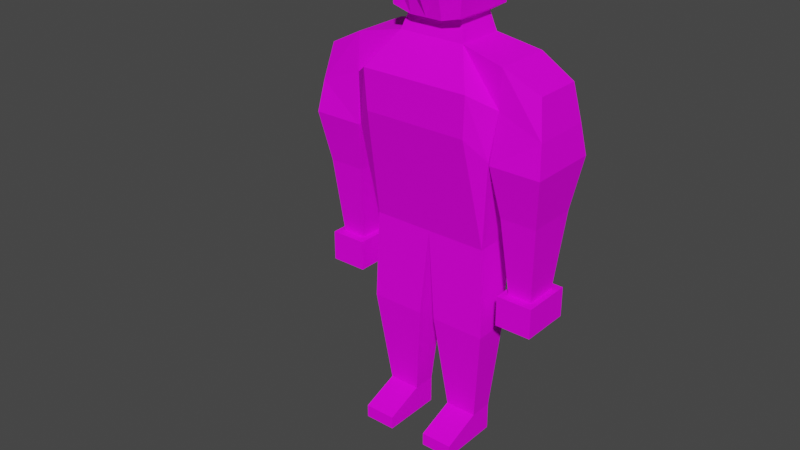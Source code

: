# Source: sargent.blend  (saved by Blender 2.82.7; exported with 4.5.12 LTS)
import bpy
from mathutils import Matrix  # noqa: F401  (used for matrix-valued properties, if any)

bpy.ops.wm.read_factory_settings(use_empty=True)
scene = bpy.context.scene
scene.name = 'Scene'

# ---- collections
col_collection = bpy.data.collections.new('Collection'); scene.collection.children.link(col_collection)

# ---- images (referenced by path relative to the original .blend; pixels are not part of the script)
import os
ASSET_DIR = os.environ.get("B2B_ASSET_DIR", "")  # directory of the original .blend (textures are referenced by path, not embedded)
HERE = os.path.dirname(os.path.abspath(__file__))  # packed textures are extracted next to this script under _unpacked/

def load_image(name, relpath, width, height, colorspace="sRGB"):
    """Load a texture the original file referenced (path relative to the .blend, or extracted next to this script)."""
    p = next((c for c in (os.path.join(HERE, relpath), os.path.join(ASSET_DIR, relpath)) if relpath and os.path.exists(c)), "")
    if p:
        img = bpy.data.images.load(p, check_existing=True)
        img.name = name
    else:  # same state as the original file: an image datablock whose file is absent (Cycles renders it pink)
        img = bpy.data.images.new(name, width, height)
        img.source = "FILE"
        img.filepath = "//" + (relpath or name)
    img.colorspace_settings.name = colorspace
    return img
img_sargent_uv_map_painted_png = load_image('sargent uv map painted.png', 'sargent uv map painted.png', 1024, 1024, 'sRGB')

# ---- materials (node trees are filled in below, after node groups)
mat_material_001 = bpy.data.materials.new('Material.001')
mat_material_001.use_transparent_shadow = False

# ---- material node trees
mat_material_001.use_nodes = True; mat_material_001.node_tree.nodes.clear()
_N = mat_material_001.node_tree.nodes; _L = mat_material_001.node_tree.links
n0 = _N.new('ShaderNodeOutputMaterial'); n0.name = 'Material Output'; n0.location = (300, 300)
n1 = _N.new('ShaderNodeBsdfPrincipled'); n1.name = 'Principled BSDF'; n1.location = (10, 300)
n1.distribution = 'GGX'
n1.subsurface_method = 'BURLEY'
n1.inputs[2].default_value = 0.8
n1.inputs[3].default_value = 1.45
n1.inputs[13].default_value = 0.1
n1.inputs[27].default_value = (0.0, 0.0, 0.0, 1.0)
n1.inputs[28].default_value = 1.0
n2 = _N.new('ShaderNodeTexImage'); n2.name = 'Image Texture'; n2.location = (-280, 275)
n2.image = img_sargent_uv_map_painted_png
_L.new(n1.outputs[0], n0.inputs[0])
_L.new(n2.outputs[0], n1.inputs[0])
n0.is_active_output = True

# ---- world
world_world = bpy.data.worlds.new('World'); scene.world = world_world
world_world.use_nodes = True; world_world.node_tree.nodes.clear()
_N = world_world.node_tree.nodes; _L = world_world.node_tree.links
n0 = _N.new('ShaderNodeOutputWorld'); n0.name = 'World Output'; n0.location = (300, 300)
n1 = _N.new('ShaderNodeBackground'); n1.name = 'Background'; n1.location = (10, 300)
n1.inputs[0].default_value = (0.05088, 0.05088, 0.05088, 1.0)
_L.new(n1.outputs[0], n0.inputs[0])
n0.is_active_output = True
world_world.color = (0.05088, 0.05088, 0.05088)
world_world.use_sun_shadow = False
world_world.sun_shadow_jitter_overblur = 0.0

# ---- meshes
me_cube_001 = bpy.data.meshes.new('Cube.001')
me_cube_001.from_pydata([(-0.288, -0.108, -0.4), (-0.3696, -0.1461, 0.4426), (-0.288, 0.108, -0.4), (-0.3696, 0.1324, 0.4426), (-0.3696, -0.1461, 0.2638), (-0.3696, 0.1426, 0.2638), (-0.144, 0.108, -0.4), (-0.1598, -0.1227, 0.4864), (-0.2635, -0.1461, 0.2362), (-0.1598, 0.1091, 0.4864), (-0.144, -0.108, -0.4), (-0.2635, 0.2283, 0.3309), (-0.5419, -0.123, 0.3551), (-0.5419, 0.1094, 0.3551), (-0.5747, -0.1461, 0.1815), (-0.5747, 0.1426, 0.1815), (-0.385, -0.1244, -0.2104), (-0.385, 0.1209, -0.2104), (-0.5592, -0.1244, -0.2104), (-0.5592, 0.1209, -0.2104), (-0.4149, -0.08233, -0.5841), (-0.4149, 0.07884, -0.5841), (-0.5294, -0.08233, -0.5841), (-0.5294, 0.07884, -0.5841), (-0.3507, -0.1728, 0.03283), (-0.3507, 0.1693, 0.03283), (-0.5936, 0.1693, 0.03283), (-0.5936, -0.1728, 0.03283), (-0.3842, -0.1256, -0.5841), (-0.3842, 0.1221, -0.5841), (-0.5601, -0.1256, -0.5841), (-0.5601, 0.1221, -0.5841), (-0.3842, -0.1256, -0.7303), (-0.3842, 0.1221, -0.7303), (-0.5601, -0.1256, -0.7303), (-0.5601, 0.1221, -0.7303), (-0.3032, -0.05529, -0.8375), (-0.3032, 0.1156, -0.8375), (-0.0395, 0.1156, -0.8375), (-0.0395, -0.05529, -0.8375), (-0.1713, 0.1156, -0.8375), (-0.1713, -0.05529, -0.8375), (-0.2484, -0.04787, -1.307), (-0.2484, 0.06773, -1.307), (-0.09428, 0.06773, -1.307), (-0.09428, -0.04787, -1.307), (-0.1713, 0.06773, -1.307), (-0.1713, -0.04787, -1.307), (-0.2484, -0.04787, -1.443), (-0.2484, 0.06773, -1.443), (-0.09428, 0.06773, -1.443), (-0.09428, -0.04787, -1.443), (-0.1713, 0.06773, -1.443), (-0.1713, -0.04787, -1.443), (-0.2484, 0.2529, -1.38), (-0.09428, 0.2529, -1.38), (-0.1713, 0.2529, -1.38), (-0.2484, 0.2529, -1.443), (-0.09428, 0.2529, -1.443), (-0.1713, 0.2529, -1.443), (-0.3423, 0.1639, 0.04186), (-0.3423, -0.1334, 0.04186), (-0.2528, 0.2209, 0.1365), (-0.2528, -0.1334, 0.04181), (-0.1335, 0.08532, 0.574), (-0.1335, -0.1066, 0.574), (-0.1705, 0.1459, 0.5992), (-0.1705, -0.1672, 0.5992), (-0.1389, 0.1265, 0.9076), (-0.1389, -0.1478, 0.9076), (-0.1774, 0.1459, 0.7297), (-0.1774, -0.1672, 0.7297), (-0.1774, 0.1459, 0.811), (-0.1774, -0.1672, 0.811), (-0.0792, 0.1091, 0.4864), (-0.072, -0.108, -0.4), (-0.123, 0.2283, 0.3309), (-0.072, 0.108, -0.4), (-0.0792, -0.1227, 0.4864), (-0.123, -0.1461, 0.2362), (-0.1054, -0.05529, -0.8375), (-0.1054, 0.1156, -0.8375), (-0.1328, -0.04787, -1.307), (-0.1328, 0.06773, -1.307), (-0.1328, -0.04787, -1.443), (-0.1328, 0.06773, -1.443), (-0.1328, 0.2529, -1.38), (-0.1328, 0.2529, -1.443), (-0.1205, -0.1334, 0.04181), (-0.1205, 0.2209, 0.1365), (-0.06401, 0.08532, 0.574), (-0.06401, -0.1066, 0.574), (-0.07908, 0.1459, 0.574), (-0.07908, -0.1672, 0.574), (-0.06594, 0.1265, 0.9386), (-0.06594, -0.1478, 0.9386), (-0.07908, -0.1672, 0.7297), (-0.07908, 0.1823, 0.7297), (-0.07908, -0.1672, 0.811), (-0.07908, 0.1657, 0.811), (0.288, -0.108, -0.4), (0.3696, -0.1461, 0.4426), (0.288, 0.108, -0.4), (0.3696, 0.1324, 0.4426), (0.3696, -0.1461, 0.2638), (0.3696, 0.1426, 0.2638), (0.0, 0.108, -0.4), (0.0, 0.1091, 0.4864), (0.0, -0.108, -0.4), (0.0, -0.1227, 0.4864), (0.0, -0.1461, 0.2362), (0.0, 0.2283, 0.3309), (0.144, 0.108, -0.4), (0.1598, -0.1227, 0.4864), (0.2635, -0.1461, 0.2362), (0.1598, 0.1091, 0.4864), (0.144, -0.108, -0.4), (0.2635, 0.2283, 0.3309), (0.5419, -0.123, 0.3551), (0.5419, 0.1094, 0.3551), (0.5747, -0.1461, 0.1815), (0.5747, 0.1426, 0.1815), (0.385, -0.1244, -0.2104), (0.385, 0.1209, -0.2104), (0.5592, -0.1244, -0.2104), (0.5592, 0.1209, -0.2104), (0.4149, -0.08233, -0.5841), (0.4149, 0.07884, -0.5841), (0.5294, -0.08233, -0.5841), (0.5294, 0.07884, -0.5841), (0.3507, -0.1728, 0.03283), (0.3507, 0.1693, 0.03283), (0.5936, 0.1693, 0.03283), (0.5936, -0.1728, 0.03283), (0.3842, -0.1256, -0.5841), (0.3842, 0.1221, -0.5841), (0.5601, -0.1256, -0.5841), (0.5601, 0.1221, -0.5841), (0.3842, -0.1256, -0.7303), (0.3842, 0.1221, -0.7303), (0.5601, -0.1256, -0.7303), (0.5601, 0.1221, -0.7303), (0.3032, -0.05529, -0.8375), (0.3032, 0.1156, -0.8375), (0.0395, 0.1156, -0.8375), (0.0395, -0.05529, -0.8375), (0.1713, 0.1156, -0.8375), (0.1713, -0.05529, -0.8375), (0.2484, -0.04787, -1.307), (0.2484, 0.06773, -1.307), (0.09428, 0.06773, -1.307), (0.09428, -0.04787, -1.307), (0.1713, 0.06773, -1.307), (0.1713, -0.04787, -1.307), (0.2484, -0.04787, -1.443), (0.2484, 0.06773, -1.443), (0.09428, 0.06773, -1.443), (0.09428, -0.04787, -1.443), (0.1713, 0.06773, -1.443), (0.1713, -0.04787, -1.443), (0.2484, 0.2529, -1.38), (0.09428, 0.2529, -1.38), (0.1713, 0.2529, -1.38), (0.2484, 0.2529, -1.443), (0.09428, 0.2529, -1.443), (0.1713, 0.2529, -1.443), (0.3423, 0.1639, 0.04186), (0.3423, -0.1334, 0.04186), (0.0, 0.2209, 0.1365), (0.0, -0.1334, 0.04181), (0.2528, 0.2209, 0.1365), (0.2528, -0.1334, 0.04181), (0.1335, 0.08532, 0.574), (0.1335, -0.1066, 0.574), (0.0, -0.1066, 0.574), (0.0, 0.08532, 0.574), (0.1705, 0.1459, 0.5992), (0.1705, -0.1672, 0.5992), (0.0, -0.1672, 0.574), (0.0, 0.1459, 0.574), (0.1389, 0.1265, 0.9076), (0.1389, -0.1478, 0.9076), (0.0, -0.1478, 0.9386), (0.0, 0.1265, 0.9386), (0.1774, 0.1459, 0.7297), (0.0, 0.2186, 0.7297), (0.1774, -0.1672, 0.7297), (0.0, -0.1672, 0.7297), (0.1774, 0.1459, 0.811), (0.1774, -0.1672, 0.811), (0.0, -0.1672, 0.811), (0.0, 0.1854, 0.811), (0.0792, 0.1091, 0.4864), (0.072, -0.108, -0.4), (0.123, 0.2283, 0.3309), (0.072, 0.108, -0.4), (0.0792, -0.1227, 0.4864), (0.123, -0.1461, 0.2362), (0.1054, -0.05529, -0.8375), (0.1054, 0.1156, -0.8375), (0.1328, -0.04787, -1.307), (0.1328, 0.06773, -1.307), (0.1328, -0.04787, -1.443), (0.1328, 0.06773, -1.443), (0.1328, 0.2529, -1.38), (0.1328, 0.2529, -1.443), (0.1205, -0.1334, 0.04181), (0.1205, 0.2209, 0.1365), (0.06401, 0.08532, 0.574), (0.06401, -0.1066, 0.574), (0.07908, 0.1459, 0.574), (0.07908, -0.1672, 0.574), (0.06594, 0.1265, 0.9386), (0.06594, -0.1478, 0.9386), (0.07908, -0.1672, 0.7297), (0.07908, 0.1823, 0.7297), (0.07908, -0.1672, 0.811), (0.07908, 0.1657, 0.811)], [], [(1, 3, 13, 12), (8, 7, 1, 4), (9, 3, 1, 7), (63, 8, 4, 61), (61, 4, 5, 60), (89, 76, 111, 168), (75, 10, 41, 80), (76, 74, 107, 111), (5, 3, 9, 11), (0, 2, 37, 36), (60, 5, 11, 62), (88, 79, 8, 63), (79, 78, 7, 8), (14, 12, 13, 15), (25, 24, 16, 17), (3, 5, 15, 13), (4, 1, 12, 14), (19, 17, 21, 23), (26, 25, 17, 19), (27, 26, 19, 18), (24, 27, 18, 16), (20, 22, 30, 28), (18, 19, 23, 22), (16, 18, 22, 20), (17, 16, 20, 21), (4, 14, 27, 24), (14, 15, 26, 27), (15, 5, 25, 26), (5, 4, 24, 25), (28, 30, 34, 32), (21, 20, 28, 29), (23, 21, 29, 31), (22, 23, 31, 30), (33, 32, 34, 35), (29, 28, 32, 33), (31, 29, 33, 35), (30, 31, 35, 34), (41, 36, 42, 47), (36, 37, 43, 42), (106, 108, 39, 38), (10, 0, 36, 41), (77, 106, 38, 81), (2, 6, 40, 37), (82, 47, 53, 84), (83, 44, 55, 86), (38, 39, 45, 44), (37, 40, 46, 43), (81, 38, 44, 83), (80, 41, 47, 82), (85, 50, 51, 84), (49, 52, 53, 48), (42, 43, 49, 48), (47, 42, 48, 53), (44, 45, 51, 50), (44, 50, 58, 55), (86, 55, 58, 87), (54, 56, 59, 57), (52, 49, 57, 59), (49, 43, 54, 57), (85, 52, 59, 87), (43, 46, 56, 54), (75, 88, 63, 10), (2, 60, 62, 6), (77, 89, 168, 106), (0, 61, 60, 2), (10, 63, 61, 0), (9, 7, 65, 64), (78, 109, 174, 91), (74, 9, 64, 90), (90, 64, 66, 92), (64, 65, 67, 66), (91, 174, 178, 93), (99, 72, 68, 94), (72, 73, 69, 68), (98, 190, 182, 95), (93, 178, 187, 96), (66, 67, 71, 70), (92, 66, 70, 97), (96, 187, 190, 98), (70, 71, 73, 72), (97, 70, 72, 99), (185, 97, 99, 191), (71, 96, 98, 73), (179, 92, 97, 185), (67, 93, 96, 71), (73, 98, 95, 69), (191, 99, 94, 183), (65, 91, 93, 67), (175, 90, 92, 179), (107, 74, 90, 175), (7, 78, 91, 65), (6, 62, 89, 77), (108, 169, 88, 75), (50, 85, 87, 58), (56, 86, 87, 59), (52, 85, 84, 53), (39, 80, 82, 45), (40, 81, 83, 46), (46, 83, 86, 56), (45, 82, 84, 51), (6, 77, 81, 40), (110, 109, 78, 79), (169, 110, 79, 88), (11, 9, 74, 76), (108, 75, 80, 39), (62, 11, 76, 89), (69, 95, 94, 68), (101, 118, 119, 103), (114, 104, 101, 113), (115, 113, 101, 103), (171, 167, 104, 114), (167, 166, 105, 104), (207, 168, 111, 194), (193, 198, 147, 116), (194, 111, 107, 192), (105, 117, 115, 103), (100, 142, 143, 102), (166, 170, 117, 105), (206, 171, 114, 197), (197, 114, 113, 196), (120, 121, 119, 118), (131, 123, 122, 130), (103, 119, 121, 105), (104, 120, 118, 101), (125, 129, 127, 123), (132, 125, 123, 131), (133, 124, 125, 132), (130, 122, 124, 133), (126, 134, 136, 128), (124, 128, 129, 125), (122, 126, 128, 124), (123, 127, 126, 122), (104, 130, 133, 120), (120, 133, 132, 121), (121, 132, 131, 105), (105, 131, 130, 104), (134, 138, 140, 136), (127, 135, 134, 126), (129, 137, 135, 127), (128, 136, 137, 129), (139, 141, 140, 138), (135, 139, 138, 134), (137, 141, 139, 135), (136, 140, 141, 137), (147, 153, 148, 142), (142, 148, 149, 143), (106, 144, 145, 108), (116, 147, 142, 100), (195, 199, 144, 106), (102, 143, 146, 112), (200, 202, 159, 153), (201, 204, 161, 150), (144, 150, 151, 145), (143, 149, 152, 146), (199, 201, 150, 144), (198, 200, 153, 147), (203, 202, 157, 156), (155, 154, 159, 158), (148, 154, 155, 149), (153, 159, 154, 148), (150, 156, 157, 151), (150, 161, 164, 156), (204, 205, 164, 161), (160, 163, 165, 162), (158, 165, 163, 155), (155, 163, 160, 149), (203, 205, 165, 158), (149, 160, 162, 152), (193, 116, 171, 206), (102, 112, 170, 166), (195, 106, 168, 207), (100, 102, 166, 167), (116, 100, 167, 171), (115, 172, 173, 113), (196, 209, 174, 109), (192, 208, 172, 115), (208, 210, 176, 172), (172, 176, 177, 173), (209, 211, 178, 174), (217, 212, 180, 188), (188, 180, 181, 189), (216, 213, 182, 190), (182, 213, 212, 183), (211, 214, 187, 178), (176, 184, 186, 177), (210, 215, 184, 176), (94, 95, 182, 183), (214, 216, 190, 187), (184, 188, 189, 186), (215, 217, 188, 184), (185, 191, 217, 215), (186, 189, 216, 214), (179, 185, 215, 210), (177, 186, 214, 211), (189, 181, 213, 216), (191, 183, 212, 217), (173, 177, 211, 209), (175, 179, 210, 208), (107, 175, 208, 192), (113, 173, 209, 196), (112, 195, 207, 170), (108, 193, 206, 169), (156, 164, 205, 203), (162, 165, 205, 204), (158, 159, 202, 203), (145, 151, 200, 198), (146, 152, 201, 199), (152, 162, 204, 201), (151, 157, 202, 200), (112, 146, 199, 195), (110, 197, 196, 109), (169, 206, 197, 110), (117, 194, 192, 115), (108, 145, 198, 193), (170, 207, 194, 117), (181, 180, 212, 213)])
_uv = me_cube_001.uv_layers.new(name='UVMap')
_uv.uv.foreach_set('vector', [0.8659, 0.9454, 0.9518, 0.9454, 0.9475, 0.9971, 0.8758, 0.9971, 0.2751, 0.1166, 0.2429, 0.04146, 0.308, 0.05461, 0.308, 0.1083, 0.9432, 0.8824, 0.9518, 0.9454, 0.8659, 0.9454, 0.8717, 0.8824, 0.2718, 0.175, 0.2751, 0.1166, 0.308, 0.1083, 0.2996, 0.175, 0.9691, 0.4649, 0.9691, 0.5316, 0.8796, 0.5266, 0.877, 0.4597, 0.5427, 0.1463, 0.542, 0.08796, 0.5801, 0.08796, 0.5801, 0.1463, 0.2157, 0.3077, 0.238, 0.3077, 0.2465, 0.439, 0.2261, 0.439, 0.542, 0.08796, 0.5556, 0.04057, 0.5801, 0.04057, 0.5801, 0.08796, 0.4655, 0.1076, 0.4655, 0.05384, 0.5306, 0.04057, 0.4984, 0.08796, 0.9691, 0.332, 0.9022, 0.3282, 0.9077, 0.1969, 0.9606, 0.1999, 0.4739, 0.1744, 0.4655, 0.1076, 0.4984, 0.08796, 0.5017, 0.1463, 0.2308, 0.175, 0.2315, 0.1166, 0.2751, 0.1166, 0.2718, 0.175, 0.2315, 0.1166, 0.2179, 0.04146, 0.2429, 0.04146, 0.2751, 0.1166, 0.6977, 0.8298, 0.6905, 0.882, 0.6184, 0.882, 0.6081, 0.8298, 0.1088, 0.8277, 0.002653, 0.8277, 0.01767, 0.7547, 0.09375, 0.7547, 0.4655, 0.05384, 0.4655, 0.1076, 0.4018, 0.1323, 0.412, 0.07998, 0.308, 0.1083, 0.308, 0.05461, 0.3615, 0.08088, 0.3717, 0.133, 0.4066, 0.2499, 0.4607, 0.2499, 0.4514, 0.3618, 0.4159, 0.3618, 0.396, 0.1771, 0.4713, 0.1771, 0.4607, 0.2499, 0.4066, 0.2499, 0.7059, 0.7852, 0.5998, 0.7852, 0.6148, 0.7121, 0.6909, 0.7121, 0.3022, 0.1777, 0.3775, 0.1777, 0.3669, 0.2507, 0.3128, 0.2507, 0.5321, 0.9038, 0.4966, 0.9038, 0.4871, 0.8909, 0.5417, 0.8909, 0.6909, 0.7121, 0.6148, 0.7121, 0.6279, 0.5999, 0.6779, 0.5999, 0.3128, 0.2507, 0.3669, 0.2507, 0.3576, 0.3629, 0.3221, 0.3629, 0.09375, 0.7547, 0.01767, 0.7547, 0.03071, 0.6424, 0.08071, 0.6424, 0.308, 0.1083, 0.3717, 0.133, 0.3775, 0.1777, 0.3022, 0.1777, 0.6977, 0.8298, 0.6081, 0.8298, 0.5998, 0.7852, 0.7059, 0.7852, 0.4018, 0.1323, 0.4655, 0.1076, 0.4713, 0.1771, 0.396, 0.1771, 0.1005, 0.8971, 0.01092, 0.8971, 0.002653, 0.8277, 0.1088, 0.8277, 0.3849, 0.7936, 0.3849, 0.8465, 0.3395, 0.8465, 0.3395, 0.7936, 0.5321, 0.952, 0.5321, 0.9038, 0.5417, 0.8909, 0.5417, 0.9649, 0.4966, 0.952, 0.5321, 0.952, 0.5417, 0.9649, 0.4871, 0.9649, 0.4966, 0.9038, 0.4966, 0.952, 0.4871, 0.9649, 0.4871, 0.8909, 0.7099, 0.8588, 0.7099, 0.7844, 0.7645, 0.7844, 0.7645, 0.8588, 0.5918, 0.9653, 0.5918, 0.8909, 0.6371, 0.8909, 0.6371, 0.9653, 0.04873, 0.9576, 0.04873, 0.9047, 0.09407, 0.9047, 0.09407, 0.9576, 0.3395, 0.7123, 0.3395, 0.6379, 0.3849, 0.6379, 0.3849, 0.7123, 0.2465, 0.439, 0.2874, 0.439, 0.2704, 0.5745, 0.2465, 0.5745, 0.9606, 0.1999, 0.9077, 0.1969, 0.9338, 0.05316, 0.9667, 0.05363, 0.8032, 0.5563, 0.8701, 0.5525, 0.8616, 0.6846, 0.8087, 0.6876, 0.238, 0.3077, 0.2827, 0.3077, 0.2874, 0.439, 0.2465, 0.439, 0.5578, 0.3067, 0.5801, 0.3067, 0.5679, 0.4381, 0.5474, 0.4381, 0.4908, 0.3067, 0.5354, 0.3067, 0.527, 0.4381, 0.4861, 0.4381, 0.2346, 0.5745, 0.2465, 0.5745, 0.2465, 0.6209, 0.2346, 0.6209, 0.6984, 0.8866, 0.7074, 0.8905, 0.7088, 0.9407, 0.6984, 0.9441, 0.8087, 0.6876, 0.8616, 0.6846, 0.8677, 0.82, 0.8319, 0.8274, 0.4861, 0.4381, 0.527, 0.4381, 0.5299, 0.5748, 0.506, 0.5748, 0.5474, 0.4381, 0.5679, 0.4381, 0.5509, 0.5787, 0.5418, 0.5748, 0.2261, 0.439, 0.2465, 0.439, 0.2465, 0.5745, 0.2346, 0.5745, 0.7266, 0.7247, 0.7147, 0.7247, 0.7147, 0.6899, 0.7266, 0.6899, 0.7576, 0.7247, 0.7337, 0.7247, 0.7337, 0.6899, 0.7576, 0.6899, 0.9667, 0.05363, 0.9338, 0.05316, 0.9333, 0.01617, 0.9691, 0.01816, 0.2465, 0.5745, 0.2704, 0.5745, 0.2704, 0.6209, 0.2465, 0.6209, 0.8319, 0.8274, 0.8677, 0.82, 0.8701, 0.8663, 0.8343, 0.8683, 0.8319, 0.8274, 0.8343, 0.8683, 0.7804, 0.8696, 0.7773, 0.8452, 0.9162, 0.5778, 0.9147, 0.586, 0.897, 0.5913, 0.8936, 0.5817, 0.9162, 0.5431, 0.9162, 0.5662, 0.8936, 0.5701, 0.8936, 0.547, 0.7337, 0.7247, 0.7576, 0.7247, 0.7581, 0.7754, 0.7342, 0.7754, 0.9333, 0.01617, 0.9338, 0.05316, 0.8778, 0.02805, 0.876, 0.01297, 0.7266, 0.7247, 0.7337, 0.7247, 0.7342, 0.7754, 0.7271, 0.7754, 0.6625, 0.8866, 0.6864, 0.8866, 0.6864, 0.9441, 0.6625, 0.9441, 0.2157, 0.3077, 0.2308, 0.175, 0.2718, 0.175, 0.238, 0.3077, 0.4908, 0.3067, 0.4739, 0.1744, 0.5017, 0.1463, 0.5354, 0.3067, 0.5578, 0.3067, 0.5427, 0.1463, 0.5801, 0.1463, 0.5801, 0.3067, 0.9691, 0.332, 0.9691, 0.4649, 0.877, 0.4597, 0.9022, 0.3282, 0.238, 0.3077, 0.2718, 0.175, 0.2996, 0.175, 0.2827, 0.3077, 0.9819, 0.8812, 0.9819, 0.9509, 0.9547, 0.946, 0.9547, 0.8884, 0.2179, 0.04146, 0.1934, 0.04146, 0.1934, 0.01514, 0.2132, 0.01514, 0.5556, 0.04057, 0.5306, 0.04057, 0.5387, 0.01412, 0.5603, 0.01412, 0.2441, 0.9391, 0.2441, 0.96, 0.2253, 0.9711, 0.2253, 0.9436, 0.2441, 0.96, 0.3036, 0.96, 0.3224, 0.9711, 0.2253, 0.9711, 0.3036, 0.9391, 0.3036, 0.9199, 0.3224, 0.9199, 0.3224, 0.9436, 0.2561, 0.6774, 0.2318, 0.6835, 0.2406, 0.6481, 0.2602, 0.6388, 0.9111, 0.7893, 0.9049, 0.8772, 0.8779, 0.8713, 0.8779, 0.789, 0.3052, 0.7922, 0.2806, 0.7922, 0.2806, 0.7539, 0.3011, 0.7539, 0.3052, 0.8634, 0.2806, 0.8634, 0.2806, 0.8166, 0.3052, 0.8166, 0.9706, 0.7831, 0.9706, 0.8772, 0.9301, 0.8772, 0.9363, 0.7893, 0.2561, 0.7484, 0.2277, 0.7408, 0.2318, 0.7078, 0.2561, 0.7019, 0.3052, 0.8166, 0.2806, 0.8166, 0.2806, 0.7922, 0.3052, 0.7922, 0.9363, 0.7893, 0.9301, 0.8772, 0.9049, 0.8772, 0.9111, 0.7893, 0.2561, 0.7019, 0.2318, 0.7078, 0.2318, 0.6835, 0.2561, 0.6774, 0.2806, 0.7021, 0.2561, 0.7019, 0.2561, 0.6774, 0.2806, 0.6775, 0.3357, 0.8166, 0.3052, 0.8166, 0.3052, 0.7922, 0.3357, 0.7922, 0.2806, 0.7484, 0.2561, 0.7484, 0.2561, 0.7019, 0.2806, 0.7021, 0.3335, 0.8558, 0.3052, 0.8634, 0.3052, 0.8166, 0.3357, 0.8166, 0.3357, 0.7922, 0.3052, 0.7922, 0.3011, 0.7539, 0.3268, 0.7632, 0.2806, 0.6775, 0.2561, 0.6774, 0.2602, 0.6388, 0.2806, 0.6388, 0.3036, 0.96, 0.3036, 0.9391, 0.3224, 0.9436, 0.3224, 0.9711, 0.2441, 0.9199, 0.2441, 0.9391, 0.2253, 0.9436, 0.2253, 0.9199, 0.5801, 0.04057, 0.5556, 0.04057, 0.5603, 0.01412, 0.5801, 0.01412, 0.2429, 0.04146, 0.2179, 0.04146, 0.2132, 0.01514, 0.2348, 0.01514, 0.5354, 0.3067, 0.5017, 0.1463, 0.5427, 0.1463, 0.5578, 0.3067, 0.1934, 0.3077, 0.1934, 0.175, 0.2308, 0.175, 0.2157, 0.3077, 0.7147, 0.7247, 0.7266, 0.7247, 0.7271, 0.7754, 0.7186, 0.7734, 0.9162, 0.5662, 0.9162, 0.5778, 0.8936, 0.5817, 0.8936, 0.5701, 0.7337, 0.7247, 0.7266, 0.7247, 0.7266, 0.6899, 0.7337, 0.6899, 0.2056, 0.439, 0.2261, 0.439, 0.2346, 0.5745, 0.2226, 0.5745, 0.527, 0.4381, 0.5474, 0.4381, 0.5418, 0.5748, 0.5299, 0.5748, 0.6864, 0.8866, 0.6984, 0.8866, 0.6984, 0.9441, 0.6864, 0.9441, 0.2226, 0.5745, 0.2346, 0.5745, 0.2346, 0.6209, 0.2226, 0.6209, 0.5354, 0.3067, 0.5578, 0.3067, 0.5474, 0.4381, 0.527, 0.4381, 0.1934, 0.1166, 0.1934, 0.04146, 0.2179, 0.04146, 0.2315, 0.1166, 0.1934, 0.175, 0.1934, 0.1166, 0.2315, 0.1166, 0.2308, 0.175, 0.4984, 0.08796, 0.5306, 0.04057, 0.5556, 0.04057, 0.542, 0.08796, 0.1934, 0.3077, 0.2157, 0.3077, 0.2261, 0.439, 0.2056, 0.439, 0.5017, 0.1463, 0.4984, 0.08796, 0.542, 0.08796, 0.5427, 0.1463, 0.3324, 0.5569, 0.3283, 0.535, 0.413, 0.535, 0.417, 0.5569, 0.7756, 0.9341, 0.7856, 0.8824, 0.8573, 0.8824, 0.8616, 0.9341, 0.1116, 0.1166, 0.07871, 0.1083, 0.07871, 0.05461, 0.1438, 0.04146, 0.853, 0.9971, 0.7814, 0.9971, 0.7756, 0.9341, 0.8616, 0.9341, 0.1149, 0.175, 0.08717, 0.175, 0.07871, 0.1083, 0.1116, 0.1166, 0.8701, 0.07971, 0.778, 0.08485, 0.7806, 0.01796, 0.8701, 0.01297, 0.6175, 0.1463, 0.5801, 0.1463, 0.5801, 0.08796, 0.6183, 0.08796, 0.171, 0.3077, 0.1607, 0.439, 0.1402, 0.439, 0.1487, 0.3077, 0.6183, 0.08796, 0.5801, 0.08796, 0.5801, 0.04057, 0.6047, 0.04057, 0.6948, 0.1076, 0.6619, 0.08796, 0.6297, 0.04057, 0.6948, 0.05384, 0.8701, 0.2126, 0.8616, 0.3447, 0.8087, 0.3477, 0.8032, 0.2163, 0.6863, 0.1744, 0.6586, 0.1463, 0.6619, 0.08796, 0.6948, 0.1076, 0.156, 0.175, 0.1149, 0.175, 0.1116, 0.1166, 0.1552, 0.1166, 0.1552, 0.1166, 0.1116, 0.1166, 0.1438, 0.04146, 0.1688, 0.04146, 0.4967, 0.8298, 0.5862, 0.8298, 0.5759, 0.882, 0.5038, 0.882, 0.1141, 0.8277, 0.1291, 0.7547, 0.2052, 0.7547, 0.2202, 0.8277, 0.6948, 0.05384, 0.7482, 0.07998, 0.7584, 0.1323, 0.6948, 0.1076, 0.07871, 0.1083, 0.01508, 0.133, 0.02526, 0.08088, 0.07871, 0.05461, 0.7536, 0.2499, 0.7444, 0.3618, 0.7088, 0.3618, 0.6996, 0.2499, 0.7643, 0.1771, 0.7536, 0.2499, 0.6996, 0.2499, 0.6889, 0.1771, 0.4884, 0.7852, 0.5034, 0.7121, 0.5795, 0.7121, 0.5945, 0.7852, 0.08458, 0.1777, 0.07392, 0.2507, 0.01987, 0.2507, 0.009208, 0.1777, 0.3357, 0.8809, 0.3262, 0.868, 0.3808, 0.868, 0.3713, 0.8809, 0.5034, 0.7121, 0.5164, 0.5999, 0.5664, 0.5999, 0.5795, 0.7121, 0.07392, 0.2507, 0.06465, 0.3629, 0.02914, 0.3629, 0.01987, 0.2507, 0.1291, 0.7547, 0.1421, 0.6424, 0.1921, 0.6424, 0.2052, 0.7547, 0.07871, 0.1083, 0.08458, 0.1777, 0.009208, 0.1777, 0.01508, 0.133, 0.4967, 0.8298, 0.4884, 0.7852, 0.5945, 0.7852, 0.5862, 0.8298, 0.7584, 0.1323, 0.7643, 0.1771, 0.6889, 0.1771, 0.6948, 0.1076, 0.1223, 0.8971, 0.1141, 0.8277, 0.2202, 0.8277, 0.2119, 0.8971, 0.1715, 0.9576, 0.1262, 0.9576, 0.1262, 0.9047, 0.1715, 0.9047, 0.3357, 0.929, 0.3262, 0.942, 0.3262, 0.868, 0.3357, 0.8809, 0.3713, 0.929, 0.3808, 0.942, 0.3262, 0.942, 0.3357, 0.929, 0.3713, 0.8809, 0.3808, 0.868, 0.3808, 0.942, 0.3713, 0.929, 0.7645, 0.9369, 0.7099, 0.9369, 0.7099, 0.8625, 0.7645, 0.8625, 0.3395, 0.716, 0.3849, 0.716, 0.3849, 0.7904, 0.3395, 0.7904, 0.001133, 0.9047, 0.04647, 0.9047, 0.04647, 0.9576, 0.001133, 0.9576, 0.5442, 0.8909, 0.5895, 0.8909, 0.5895, 0.9653, 0.5442, 0.9653, 0.1402, 0.439, 0.1402, 0.5745, 0.1163, 0.5745, 0.09931, 0.439, 0.8616, 0.3447, 0.8677, 0.4801, 0.8356, 0.4814, 0.8087, 0.3477, 0.4165, 0.9161, 0.4219, 0.7848, 0.4749, 0.7877, 0.4834, 0.9198, 0.1487, 0.3077, 0.1402, 0.439, 0.09931, 0.439, 0.104, 0.3077, 0.6025, 0.3067, 0.6128, 0.4381, 0.5924, 0.4381, 0.5801, 0.3067, 0.6695, 0.3067, 0.6742, 0.4381, 0.6333, 0.4381, 0.6248, 0.3067, 0.1522, 0.5745, 0.1522, 0.6209, 0.1402, 0.6209, 0.1402, 0.5745, 0.1993, 0.9049, 0.1993, 0.9624, 0.1874, 0.9624, 0.1843, 0.9002, 0.4219, 0.7848, 0.4556, 0.6403, 0.4809, 0.6415, 0.4749, 0.7877, 0.6742, 0.4381, 0.6609, 0.5726, 0.6333, 0.5787, 0.6333, 0.4381, 0.6128, 0.4381, 0.6349, 0.5787, 0.6198, 0.5741, 0.5924, 0.4381, 0.1607, 0.439, 0.1522, 0.5745, 0.1402, 0.5745, 0.1402, 0.439, 0.732, 0.6507, 0.732, 0.6854, 0.72, 0.6854, 0.72, 0.6507, 0.7576, 0.6507, 0.7576, 0.6854, 0.7337, 0.6854, 0.7337, 0.6507, 0.8677, 0.4801, 0.8701, 0.5264, 0.8343, 0.5284, 0.8356, 0.4814, 0.1402, 0.5745, 0.1402, 0.6209, 0.1163, 0.6209, 0.1163, 0.5745, 0.4556, 0.6403, 0.4476, 0.604, 0.4834, 0.606, 0.4809, 0.6415, 0.4556, 0.6403, 0.4026, 0.6198, 0.3995, 0.6008, 0.4476, 0.604, 0.916, 0.5567, 0.8828, 0.5567, 0.8828, 0.5451, 0.916, 0.5451, 0.8981, 0.5914, 0.8785, 0.5914, 0.8785, 0.5683, 0.8981, 0.5683, 0.7337, 0.6507, 0.7337, 0.5951, 0.7576, 0.5951, 0.7576, 0.6507, 0.8343, 0.5284, 0.777, 0.5316, 0.7759, 0.5126, 0.8356, 0.4814, 0.7217, 0.6507, 0.7217, 0.5951, 0.7337, 0.5951, 0.7337, 0.6507, 0.2253, 0.8987, 0.2216, 0.9624, 0.1977, 0.9624, 0.1977, 0.9049, 0.171, 0.3077, 0.1487, 0.3077, 0.1149, 0.175, 0.156, 0.175, 0.6695, 0.3067, 0.6248, 0.3067, 0.6586, 0.1463, 0.6863, 0.1744, 0.6025, 0.3067, 0.5801, 0.3067, 0.5801, 0.1463, 0.6175, 0.1463, 0.8701, 0.2126, 0.8032, 0.2163, 0.778, 0.08485, 0.8701, 0.07971, 0.1487, 0.3077, 0.104, 0.3077, 0.08717, 0.175, 0.1149, 0.175, 0.9903, 0.6658, 0.9631, 0.6587, 0.9631, 0.601, 0.9903, 0.5962, 0.1688, 0.04146, 0.1735, 0.01514, 0.1934, 0.01514, 0.1934, 0.04146, 0.6047, 0.04057, 0.6, 0.01412, 0.6215, 0.01412, 0.6297, 0.04057, 0.2441, 0.9007, 0.2253, 0.8961, 0.2253, 0.8687, 0.2441, 0.8798, 0.2441, 0.8798, 0.2253, 0.8687, 0.3224, 0.8687, 0.3036, 0.8798, 0.3036, 0.9007, 0.3224, 0.8961, 0.3224, 0.9199, 0.3036, 0.9199, 0.3052, 0.6774, 0.3011, 0.6388, 0.3268, 0.6481, 0.3419, 0.6835, 0.9111, 0.7846, 0.8779, 0.7726, 0.8779, 0.6902, 0.9049, 0.6844, 0.2561, 0.7922, 0.2602, 0.7539, 0.2806, 0.7539, 0.2806, 0.7922, 0.3283, 0.5152, 0.3283, 0.4954, 0.413, 0.4954, 0.413, 0.5152, 0.2561, 0.8634, 0.2561, 0.8166, 0.2806, 0.8166, 0.2806, 0.8634, 0.9706, 0.7784, 0.9363, 0.7846, 0.9301, 0.6844, 0.9706, 0.6844, 0.3052, 0.7484, 0.3052, 0.7019, 0.3419, 0.7078, 0.3335, 0.7408, 0.413, 0.535, 0.3283, 0.535, 0.3283, 0.5152, 0.413, 0.5152, 0.2561, 0.8166, 0.2561, 0.7922, 0.2806, 0.7922, 0.2806, 0.8166, 0.9363, 0.7846, 0.9111, 0.7846, 0.9049, 0.6844, 0.9301, 0.6844, 0.3052, 0.7019, 0.3052, 0.6774, 0.3419, 0.6835, 0.3419, 0.7078, 0.2806, 0.7021, 0.2806, 0.6775, 0.3052, 0.6774, 0.3052, 0.7019, 0.2256, 0.8166, 0.2256, 0.7922, 0.2561, 0.7922, 0.2561, 0.8166, 0.2806, 0.7484, 0.2806, 0.7021, 0.3052, 0.7019, 0.3052, 0.7484, 0.2277, 0.8558, 0.2256, 0.8166, 0.2561, 0.8166, 0.2561, 0.8634, 0.2256, 0.7922, 0.2406, 0.7632, 0.2602, 0.7539, 0.2561, 0.7922, 0.2806, 0.6775, 0.2806, 0.6388, 0.3011, 0.6388, 0.3052, 0.6774, 0.3036, 0.8798, 0.3224, 0.8687, 0.3224, 0.8961, 0.3036, 0.9007, 0.2441, 0.9199, 0.2253, 0.9199, 0.2253, 0.8961, 0.2441, 0.9007, 0.5801, 0.04057, 0.5801, 0.01412, 0.6, 0.01412, 0.6047, 0.04057, 0.1438, 0.04146, 0.152, 0.01514, 0.1735, 0.01514, 0.1688, 0.04146, 0.6248, 0.3067, 0.6025, 0.3067, 0.6175, 0.1463, 0.6586, 0.1463, 0.1934, 0.3077, 0.171, 0.3077, 0.156, 0.175, 0.1934, 0.175, 0.72, 0.6507, 0.72, 0.5951, 0.732, 0.5951, 0.732, 0.6507, 0.9025, 0.5683, 0.8828, 0.5683, 0.8828, 0.5567, 0.916, 0.5567, 0.7337, 0.6507, 0.7337, 0.6854, 0.7217, 0.6854, 0.7217, 0.6507, 0.1811, 0.439, 0.1641, 0.5745, 0.1522, 0.5745, 0.1607, 0.439, 0.6333, 0.4381, 0.6333, 0.5787, 0.6349, 0.5787, 0.6128, 0.4381, 0.1977, 0.9049, 0.1977, 0.9624, 0.1993, 0.9624, 0.1993, 0.9049, 0.1641, 0.5745, 0.1641, 0.6209, 0.1522, 0.6209, 0.1522, 0.5745, 0.6248, 0.3067, 0.6333, 0.4381, 0.6128, 0.4381, 0.6025, 0.3067, 0.1934, 0.1166, 0.1552, 0.1166, 0.1688, 0.04146, 0.1934, 0.04146, 0.1934, 0.175, 0.156, 0.175, 0.1552, 0.1166, 0.1934, 0.1166, 0.6619, 0.08796, 0.6183, 0.08796, 0.6047, 0.04057, 0.6297, 0.04057, 0.1934, 0.3077, 0.1811, 0.439, 0.1607, 0.439, 0.171, 0.3077, 0.6586, 0.1463, 0.6175, 0.1463, 0.6183, 0.08796, 0.6619, 0.08796, 0.3324, 0.4735, 0.417, 0.4735, 0.413, 0.4954, 0.3283, 0.4954])
me_cube_001.materials.append(mat_material_001)
me_cube_001.use_remesh_fix_poles = True
me_cube_001.use_remesh_preserve_attributes = False
me_cube_001.use_mirror_x = True
me_cube_001.update()
arm_armature_001 = bpy.data.armatures.new('Armature.001')  # bones are not reproduced

# ---- objects
ob_cube = bpy.data.objects.new('Cube', me_cube_001)
ob_armature = bpy.data.objects.new('Armature', arm_armature_001)

# ---- transforms, parenting, visibility, modifiers, constraints
ob_cube.parent = ob_armature
ob_cube.matrix_parent_inverse = Matrix(((1.0, -0.0, 0.0, -0.0), (-0.0, 1.0, -0.0, 0.0), (0.0, -0.0, 1.0, -0.6233), (-0.0, 0.0, -0.0, 1.0)))
ob_cube.location = (0.0, 0.0, 1.148)
ob_cube.rotation_euler = (0.0, -0.0, 3.142)
ob_cube.scale = (0.8, 0.8, 0.8)
ob_cube.lineart.crease_threshold = 0.0
ob_cube.use_mesh_mirror_x = True
_vg = ob_cube.vertex_groups.new(name='root')
_vg = ob_cube.vertex_groups.new(name='back')
for _i, _w in zip([0, 2, 4, 5, 6, 7, 8, 10, 11, 60, 61, 62, 63, 74, 75, 76, 77, 78, 79, 88, 89, 100, 102, 104, 105, 106, 107, 108, 109, 110, 111, 112, 113, 114, 116, 117, 166, 167, 168, 169, 170, 171, 192, 193, 194, 195, 196, 197, 206, 207], [0.06922, 0.07005, 0.03635, 0.04548, 0.2233, 0.0353, 0.2027, 0.2455, 0.11, 0.4859, 0.4196, 0.4338, 0.5285, 0.02157, 0.7169, 0.2354, 0.7019, 0.05916, 0.6957, 0.8299, 0.6937, 0.06922, 0.07004, 0.03783, 0.04394, 0.8871, 0.02509, 0.8986, 0.05144, 0.8383, 0.4935, 0.2233, 0.03561, 0.2038, 0.2455, 0.1092, 0.4855, 0.4197, 0.7894, 0.9308, 0.433, 0.5287, 0.02138, 0.7169, 0.2348, 0.7019, 0.05921, 0.6959, 0.83, 0.6934]): _vg.add([_i], _w, 'REPLACE')
_vg = ob_cube.vertex_groups.new(name='neck')
for _i, _w in zip([7, 9, 64, 65, 66, 67, 74, 76, 78, 79, 90, 91, 92, 93, 107, 109, 110, 111, 113, 115, 172, 173, 174, 175, 176, 177, 178, 179, 192, 194, 196, 197, 208, 209, 210, 211], [0.128, 0.04916, 0.03826, 0.07559, 0.007176, 0.05341, 0.1675, 0.01563, 0.5217, 0.02398, 0.07667, 0.171, 0.04812, 0.09295, 0.5661, 0.6607, 0.03854, 0.0744, 0.1283, 0.0489, 0.03821, 0.07566, 0.173, 0.1344, 0.007144, 0.05345, 0.09087, 0.0564, 0.1673, 0.01544, 0.5218, 0.02405, 0.07664, 0.171, 0.04809, 0.09297]): _vg.add([_i], _w, 'REPLACE')
_vg = ob_cube.vertex_groups.new(name='head')
for _i, _w in zip([7, 9, 64, 65, 66, 67, 68, 69, 70, 71, 72, 73, 74, 76, 78, 90, 91, 92, 93, 94, 95, 96, 97, 98, 99, 107, 109, 111, 113, 115, 172, 173, 174, 175, 176, 177, 178, 179, 180, 181, 182, 183, 184, 185, 186, 187, 188, 189, 190, 191, 192, 194, 196, 208, 209, 210, 211, 212, 213, 214, 215, 216, 217], [0.1495, 0.139, 0.6969, 0.6832, 0.8125, 0.8055, 0.985, 0.9825, 0.9367, 0.9324, 0.9677, 0.9646, 0.1656, 0.01598, 0.1734, 0.7305, 0.7061, 0.8053, 0.7855, 0.9899, 0.9891, 0.9468, 0.9491, 0.9752, 0.9764, 0.1543, 0.1731, 0.01553, 0.1498, 0.1386, 0.6968, 0.6833, 0.7516, 0.7406, 0.8124, 0.8055, 0.8158, 0.8326, 0.985, 0.9825, 0.99, 0.9901, 0.9367, 0.9553, 0.9324, 0.9594, 0.9677, 0.9646, 0.9823, 0.9796, 0.1653, 0.01572, 0.1735, 0.7304, 0.7062, 0.8053, 0.7855, 0.9899, 0.9891, 0.9469, 0.9491, 0.9752, 0.9764]): _vg.add([_i], _w, 'REPLACE')
_vg = ob_cube.vertex_groups.new(name='shoulder.L')
for _i, _w in zip([1, 3, 4, 5, 7, 8, 9, 11, 12, 13, 14, 15, 24, 25, 26, 27, 60, 61, 62, 63, 64, 65, 66, 67, 70, 71, 74, 76, 78, 79, 88, 89, 90, 91, 92, 93, 97, 107, 109, 110, 111, 168, 174, 175, 178, 179, 192, 194, 207, 208, 210], [0.8708, 0.8989, 0.8219, 0.8183, 0.6612, 0.7122, 0.7689, 0.8045, 0.51, 0.5007, 0.1613, 0.1433, 0.1117, 0.1029, 0.03194, 0.01263, 0.3267, 0.3532, 0.4728, 0.2784, 0.2335, 0.2123, 0.1399, 0.1209, 0.03985, 0.0306, 0.586, 0.6179, 0.2202, 0.2125, 0.09047, 0.2115, 0.1526, 0.08425, 0.109, 0.08662, 0.003829, 0.1202, 0.05617, 0.04221, 0.193, 0.08307, 0.008945, 0.05637, 0.03127, 0.05159, 0.03412, 0.06158, 0.02366, 0.005962, 0.005792]): _vg.add([_i], _w, 'REPLACE')
_vg = ob_cube.vertex_groups.new(name='biceps.L')
for _i, _w in zip([1, 3, 4, 5, 8, 11, 12, 13, 14, 15, 16, 17, 18, 19, 21, 23, 24, 25, 26, 27, 60, 61], [0.07235, 0.05888, 0.1182, 0.1173, 0.02615, 0.02896, 0.4827, 0.4932, 0.83, 0.8491, 0.9549, 0.9582, 0.9581, 0.9615, 0.01194, 0.01692, 0.8755, 0.8849, 0.9519, 0.9621, 0.005626, 0.02414]): _vg.add([_i], _w, 'REPLACE')
_vg = ob_cube.vertex_groups.new(name='forearm.L')
for _i, _w in zip([29, 31, 32, 33, 34, 35], [0.07868, 0.07711, 0.0368, 0.3812, 0.04025, 0.3719]): _vg.add([_i], _w, 'REPLACE')
_vg = ob_cube.vertex_groups.new(name='hand.L')
for _i, _w in zip([20, 21, 22, 23, 28, 29, 30, 31, 32, 33, 34, 35], [0.01001, 0.4627, 0.05375, 0.4625, 0.005201, 0.534, 0.08788, 0.5375, 0.183, 0.8019, 0.6489, 0.8412]): _vg.add([_i], _w, 'REPLACE')
_vg = ob_cube.vertex_groups.new(name='hip.L')
for _i, _w in zip([0, 2, 6, 10, 36, 37, 38, 39, 40, 41, 60, 61, 62, 63, 75, 77, 80, 81, 88, 89, 106, 108], [0.9137, 0.9148, 0.7642, 0.7426, 0.9771, 0.9787, 0.9618, 0.9575, 0.9857, 0.986, 0.1462, 0.1763, 0.03904, 0.1527, 0.264, 0.2736, 0.9727, 0.9749, 0.05258, 0.01437, 0.05537, 0.05034]): _vg.add([_i], _w, 'REPLACE')
_vg = ob_cube.vertex_groups.new(name='shin.L')
for _i, _w in zip([42, 43, 44, 45, 46, 47, 48, 49, 50, 51, 53, 54, 55, 56, 57, 82, 83, 84, 85, 86], [0.9527, 0.9163, 0.9218, 0.9516, 0.963, 0.976, 0.4198, 0.1136, 0.09339, 0.1238, 0.1074, 0.06911, 0.08365, 0.05348, 0.0146, 0.9672, 0.95, 0.1007, 0.009606, 0.06357]): _vg.add([_i], _w, 'REPLACE')
_vg = ob_cube.vertex_groups.new(name='shoulder.R')
for _i, _w in zip([74, 76, 89, 90, 92, 101, 103, 104, 105, 107, 109, 110, 111, 113, 114, 115, 117, 118, 119, 120, 121, 130, 131, 132, 133, 166, 167, 168, 170, 171, 172, 173, 174, 175, 176, 177, 178, 179, 184, 186, 192, 194, 196, 197, 206, 207, 208, 209, 210, 211, 215], [0.03435, 0.06187, 0.0239, 0.006041, 0.005854, 0.8692, 0.9, 0.8192, 0.8211, 0.1203, 0.05609, 0.04198, 0.1934, 0.6602, 0.7101, 0.7697, 0.8065, 0.5101, 0.5008, 0.1622, 0.1431, 0.1114, 0.1033, 0.03198, 0.01311, 0.3274, 0.3527, 0.08329, 0.474, 0.2779, 0.2337, 0.2121, 0.008888, 0.05643, 0.14, 0.1208, 0.0312, 0.05164, 0.03991, 0.03052, 0.5866, 0.6193, 0.2199, 0.2119, 0.0903, 0.2121, 0.1527, 0.08415, 0.1091, 0.08653, 0.00387]): _vg.add([_i], _w, 'REPLACE')
_vg = ob_cube.vertex_groups.new(name='biceps.R')
for _i, _w in zip([101, 103, 104, 105, 114, 117, 118, 119, 120, 121, 122, 123, 124, 125, 127, 129, 130, 131, 132, 133, 166, 167], [0.07312, 0.05824, 0.1198, 0.1156, 0.02751, 0.02753, 0.4823, 0.4932, 0.8289, 0.8494, 0.9557, 0.957, 0.9591, 0.9609, 0.01188, 0.01688, 0.8758, 0.8845, 0.9518, 0.9619, 0.005078, 0.02474]): _vg.add([_i], _w, 'REPLACE')
_vg = ob_cube.vertex_groups.new(name='forearm.R')
for _i, _w in zip([135, 137, 138, 139, 140, 141], [0.07868, 0.07711, 0.0368, 0.3812, 0.04025, 0.3719]): _vg.add([_i], _w, 'REPLACE')
_vg = ob_cube.vertex_groups.new(name='hand.R')
for _i, _w in zip([126, 127, 128, 129, 134, 135, 136, 137, 138, 139, 140, 141], [0.01001, 0.4627, 0.05375, 0.4625, 0.005201, 0.534, 0.08788, 0.5375, 0.183, 0.8019, 0.6489, 0.8412]): _vg.add([_i], _w, 'REPLACE')
_vg = ob_cube.vertex_groups.new(name='hip.R')
for _i, _w in zip([100, 102, 106, 108, 112, 116, 142, 143, 144, 145, 146, 147, 166, 167, 170, 171, 193, 195, 198, 199, 206, 207], [0.9137, 0.9148, 0.05537, 0.05034, 0.7642, 0.7426, 0.9771, 0.9787, 0.9618, 0.9575, 0.9857, 0.986, 0.1461, 0.1763, 0.03888, 0.1528, 0.264, 0.2736, 0.9727, 0.9749, 0.05259, 0.01431]): _vg.add([_i], _w, 'REPLACE')
_vg = ob_cube.vertex_groups.new(name='shin.R')
for _i, _w in zip([148, 149, 150, 151, 152, 153, 154, 155, 156, 157, 159, 160, 161, 162, 163, 200, 201, 202, 203, 204], [0.9527, 0.9163, 0.9218, 0.9516, 0.963, 0.976, 0.4198, 0.1136, 0.09339, 0.1238, 0.1074, 0.06911, 0.08365, 0.05348, 0.0146, 0.9672, 0.95, 0.1007, 0.009606, 0.06357]): _vg.add([_i], _w, 'REPLACE')
_vg = ob_cube.vertex_groups.new(name='ankleIK.L')
for _i, _w in zip([48, 50, 51, 53, 84, 85], [0.1523, 0.05389, 0.7417, 0.7769, 0.7895, 0.0222]): _vg.add([_i], _w, 'REPLACE')
_vg = ob_cube.vertex_groups.new(name='foot.L')
for _i, _w in zip([43, 44, 46, 48, 49, 50, 51, 52, 53, 54, 55, 56, 57, 58, 59, 83, 84, 85, 86, 87], [0.06391, 0.05732, 0.003631, 0.4262, 0.8698, 0.8512, 0.1329, 0.968, 0.1151, 0.9286, 0.9132, 0.9453, 0.9656, 0.9874, 0.9891, 0.02216, 0.1089, 0.9336, 0.9346, 0.9879]): _vg.add([_i], _w, 'REPLACE')
_vg = ob_cube.vertex_groups.new(name='ankleIK.R')
for _i, _w in zip([154, 156, 157, 159, 202, 203], [0.1523, 0.05389, 0.7417, 0.7769, 0.7895, 0.0222]): _vg.add([_i], _w, 'REPLACE')
_vg = ob_cube.vertex_groups.new(name='foot.R')
for _i, _w in zip([149, 150, 152, 154, 155, 156, 157, 158, 159, 160, 161, 162, 163, 164, 165, 201, 202, 203, 204, 205], [0.06391, 0.05732, 0.003631, 0.4262, 0.8698, 0.8512, 0.1329, 0.968, 0.1151, 0.9286, 0.9132, 0.9453, 0.9656, 0.9874, 0.9891, 0.02216, 0.1089, 0.9336, 0.9346, 0.9879]): _vg.add([_i], _w, 'REPLACE')
_vg = ob_cube.vertex_groups.new(name='kneeIK.L')
_vg = ob_cube.vertex_groups.new(name='kneeIK.R')
_vg = ob_cube.vertex_groups.new(name='elbowIK.L')
_vg = ob_cube.vertex_groups.new(name='elbowIK.R')
_vg = ob_cube.vertex_groups.new(name='wristIK.L')
for _i, _w in zip([16, 17, 18, 19, 20, 21, 22, 23, 28, 29, 30, 31, 32, 33, 34, 35], [0.0224, 0.01644, 0.02616, 0.01772, 0.9844, 0.9473, 0.9765, 0.9441, 0.9891, 0.9021, 0.9866, 0.9024, 0.9546, 0.615, 0.9523, 0.6237]): _vg.add([_i], _w, 'REPLACE')
_vg = ob_cube.vertex_groups.new(name='wristIK.R')
for _i, _w in zip([122, 123, 124, 125, 126, 127, 128, 129, 134, 135, 136, 137, 138, 139, 140, 141], [0.02113, 0.01823, 0.0243, 0.01881, 0.9844, 0.9473, 0.9765, 0.9441, 0.9891, 0.9021, 0.9865, 0.9024, 0.9546, 0.615, 0.9523, 0.6237]): _vg.add([_i], _w, 'REPLACE')
_m = ob_cube.modifiers.new('Armature', 'ARMATURE')
_m.object = ob_armature
ob_armature.location = (0.0, 0.0, 0.6233)
ob_armature.lineart.crease_threshold = 0.0

# ---- collection membership
col_collection.objects.link(ob_cube)
col_collection.objects.link(ob_armature)

# ---- scene / render settings (as saved in the file)
scene.frame_start = 0; scene.frame_end = 60; scene.frame_set(5)
scene.render.engine = 'BLENDER_EEVEE_NEXT'
scene.render.fps = 25
scene.cycles.use_denoising = False
scene.cycles.samples = 128
scene.cycles.sampling_pattern = 'TABULATED_SOBOL'
scene.cycles.use_adaptive_sampling = False
scene.cycles.use_light_tree = False
scene.view_settings.view_transform = 'Filmic'
bpy.context.view_layer.update()

# ---- added for rendering (the .blend has no active camera and no usable light): camera, sun
cam_auto = bpy.data.cameras.new('AutoCamera')
cam_auto.lens = 50.0
cam_auto.sensor_width = 36.0
cam_auto.clip_end = 1000.0
ob_auto_camera = bpy.data.objects.new('AutoCamera', cam_auto)
scene.collection.objects.link(ob_auto_camera)
ob_auto_camera.location = (2.15172, -2.82801, 2.63454)
ob_auto_camera.rotation_euler = (1.09748, -7.21219e-08, 0.694738)
scene.camera = ob_auto_camera
light_auto_sun = bpy.data.lights.new('AutoSun', 'SUN')
light_auto_sun.energy = 3.0
light_auto_sun.angle = 0.0523599
ob_auto_sun = bpy.data.objects.new('AutoSun', light_auto_sun)
scene.collection.objects.link(ob_auto_sun)
ob_auto_sun.rotation_euler = (0.872665, 0.174533, 0.523599)
bpy.context.view_layer.update()
